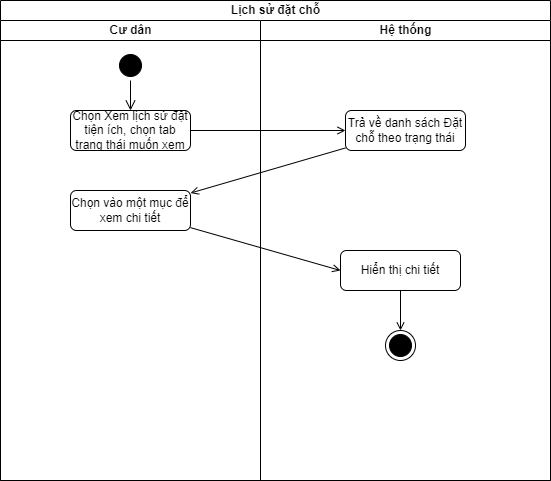

The diagram above was exported from draw.io. Its source (the exported page's mxGraphModel, read from the mxfile embedded in the PNG):
<mxGraphModel dx="1050" dy="581" grid="1" gridSize="10" guides="1" tooltips="1" connect="1" arrows="1" fold="1" page="1" pageScale="1" pageWidth="827" pageHeight="1169" math="0" shadow="0">
  <root>
    <mxCell id="0" />
    <mxCell id="1" parent="0" />
    <mxCell id="CYY5p31gjRVGVMRVpqDp-1" value="Lịch sử đặt chỗ" style="swimlane;childLayout=stackLayout;resizeParent=1;resizeParentMax=0;startSize=20;html=1;strokeColor=#000000;" parent="1" vertex="1">
      <mxGeometry x="200.00000000000045" y="70" width="550" height="480" as="geometry" />
    </mxCell>
    <mxCell id="CYY5p31gjRVGVMRVpqDp-2" value="Cư dân" style="swimlane;startSize=20;html=1;strokeColor=#000000;" parent="CYY5p31gjRVGVMRVpqDp-1" vertex="1">
      <mxGeometry y="20" width="260" height="460" as="geometry" />
    </mxCell>
    <mxCell id="CYY5p31gjRVGVMRVpqDp-5" value="" style="ellipse;html=1;shape=startState;fillColor=#000000;strokeColor=#000000;" parent="CYY5p31gjRVGVMRVpqDp-2" vertex="1">
      <mxGeometry x="114.99999999999955" y="30" width="30" height="30" as="geometry" />
    </mxCell>
    <mxCell id="CYY5p31gjRVGVMRVpqDp-6" value="" style="edgeStyle=orthogonalEdgeStyle;html=1;verticalAlign=bottom;endArrow=open;endSize=8;strokeColor=#000000;rounded=0;entryX=0.5;entryY=0;entryDx=0;entryDy=0;" parent="CYY5p31gjRVGVMRVpqDp-2" source="CYY5p31gjRVGVMRVpqDp-5" target="CYY5p31gjRVGVMRVpqDp-7" edge="1">
      <mxGeometry relative="1" as="geometry">
        <mxPoint x="129.99999999999955" y="120" as="targetPoint" />
      </mxGeometry>
    </mxCell>
    <mxCell id="CYY5p31gjRVGVMRVpqDp-7" value="Chọn Xem lịch sử đặt tiện ích, chọn tab trạng thái muốn xem" style="rounded=1;whiteSpace=wrap;html=1;strokeColor=#000000;" parent="CYY5p31gjRVGVMRVpqDp-2" vertex="1">
      <mxGeometry x="70" y="90" width="120" height="40" as="geometry" />
    </mxCell>
    <mxCell id="CYY5p31gjRVGVMRVpqDp-10" value="Chọn vào một mục để xem chi tiết" style="rounded=1;whiteSpace=wrap;html=1;strokeColor=#000000;" parent="CYY5p31gjRVGVMRVpqDp-2" vertex="1">
      <mxGeometry x="69.99999999999955" y="170" width="120" height="40" as="geometry" />
    </mxCell>
    <mxCell id="CYY5p31gjRVGVMRVpqDp-3" value="Hệ thống" style="swimlane;startSize=20;html=1;strokeColor=#000000;" parent="CYY5p31gjRVGVMRVpqDp-1" vertex="1">
      <mxGeometry x="260" y="20" width="290" height="460" as="geometry" />
    </mxCell>
    <mxCell id="CYY5p31gjRVGVMRVpqDp-8" value="Trả về danh sách Đặt chỗ theo trạng thái" style="rounded=1;whiteSpace=wrap;html=1;strokeColor=#000000;" parent="CYY5p31gjRVGVMRVpqDp-3" vertex="1">
      <mxGeometry x="84.99999999999955" y="90" width="120" height="40" as="geometry" />
    </mxCell>
    <mxCell id="CYY5p31gjRVGVMRVpqDp-12" value="Hiển thị chi tiết" style="rounded=1;whiteSpace=wrap;html=1;strokeColor=#000000;" parent="CYY5p31gjRVGVMRVpqDp-3" vertex="1">
      <mxGeometry x="79.99999999999955" y="230" width="120" height="40" as="geometry" />
    </mxCell>
    <mxCell id="CYY5p31gjRVGVMRVpqDp-15" value="" style="ellipse;html=1;shape=endState;fillColor=#000000;strokeColor=#000000;" parent="CYY5p31gjRVGVMRVpqDp-3" vertex="1">
      <mxGeometry x="124.99999999999955" y="310" width="30" height="30" as="geometry" />
    </mxCell>
    <mxCell id="CYY5p31gjRVGVMRVpqDp-16" style="edgeStyle=none;rounded=0;orthogonalLoop=1;jettySize=auto;html=1;strokeColor=#000000;endArrow=open;endFill=0;" parent="CYY5p31gjRVGVMRVpqDp-3" source="CYY5p31gjRVGVMRVpqDp-12" target="CYY5p31gjRVGVMRVpqDp-15" edge="1">
      <mxGeometry relative="1" as="geometry" />
    </mxCell>
    <mxCell id="CYY5p31gjRVGVMRVpqDp-9" style="edgeStyle=orthogonalEdgeStyle;rounded=0;orthogonalLoop=1;jettySize=auto;html=1;strokeColor=#000000;endArrow=open;endFill=0;" parent="CYY5p31gjRVGVMRVpqDp-1" source="CYY5p31gjRVGVMRVpqDp-7" target="CYY5p31gjRVGVMRVpqDp-8" edge="1">
      <mxGeometry relative="1" as="geometry" />
    </mxCell>
    <mxCell id="CYY5p31gjRVGVMRVpqDp-11" style="rounded=0;orthogonalLoop=1;jettySize=auto;html=1;strokeColor=#000000;endArrow=open;endFill=0;" parent="CYY5p31gjRVGVMRVpqDp-1" source="CYY5p31gjRVGVMRVpqDp-8" target="CYY5p31gjRVGVMRVpqDp-10" edge="1">
      <mxGeometry relative="1" as="geometry" />
    </mxCell>
    <mxCell id="CYY5p31gjRVGVMRVpqDp-13" style="rounded=0;orthogonalLoop=1;jettySize=auto;html=1;strokeColor=#000000;endArrow=open;endFill=0;entryX=0;entryY=0.5;entryDx=0;entryDy=0;" parent="CYY5p31gjRVGVMRVpqDp-1" source="CYY5p31gjRVGVMRVpqDp-10" target="CYY5p31gjRVGVMRVpqDp-12" edge="1">
      <mxGeometry relative="1" as="geometry" />
    </mxCell>
  </root>
</mxGraphModel>